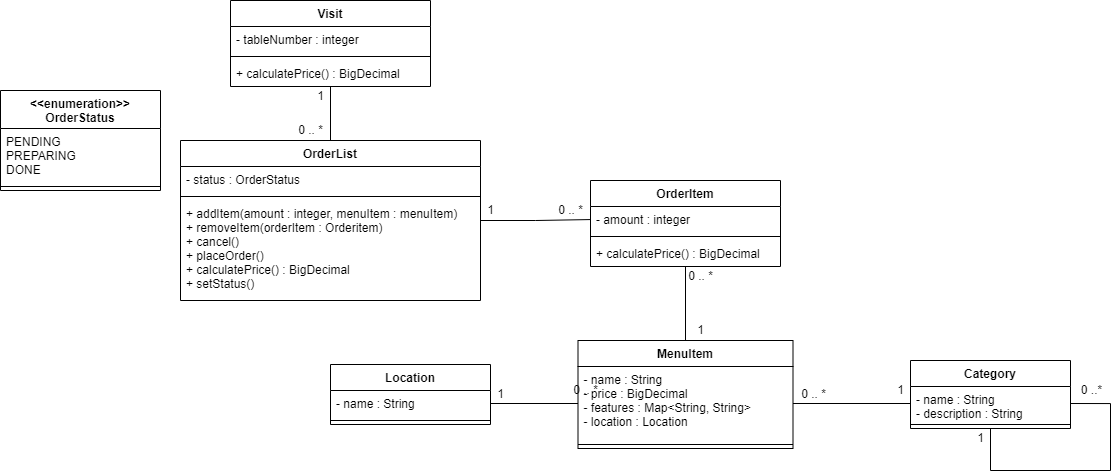

The diagram above was exported from draw.io. Its source (the exported page's mxGraphModel, read from the mxfile embedded in the PNG):
<mxGraphModel dx="920" dy="436" grid="1" gridSize="10" guides="1" tooltips="1" connect="1" arrows="1" fold="1" page="1" pageScale="1" pageWidth="827" pageHeight="1169" math="0" shadow="0">
  <root>
    <mxCell id="WIyWlLk6GJQsqaUBKTNV-0" />
    <mxCell id="WIyWlLk6GJQsqaUBKTNV-1" parent="WIyWlLk6GJQsqaUBKTNV-0" />
    <mxCell id="RT0Y_OiJa2Ooc0z-pODL-8" style="edgeStyle=orthogonalEdgeStyle;rounded=0;orthogonalLoop=1;jettySize=auto;html=1;endArrow=none;endFill=0;" edge="1" parent="WIyWlLk6GJQsqaUBKTNV-1" source="RT0Y_OiJa2Ooc0z-pODL-0" target="RT0Y_OiJa2Ooc0z-pODL-4">
      <mxGeometry relative="1" as="geometry" />
    </mxCell>
    <mxCell id="RT0Y_OiJa2Ooc0z-pODL-0" value="Visit" style="swimlane;fontStyle=1;align=center;verticalAlign=top;childLayout=stackLayout;horizontal=1;startSize=26;horizontalStack=0;resizeParent=1;resizeParentMax=0;resizeLast=0;collapsible=1;marginBottom=0;" vertex="1" parent="WIyWlLk6GJQsqaUBKTNV-1">
      <mxGeometry x="380" y="120" width="200" height="86" as="geometry" />
    </mxCell>
    <mxCell id="RT0Y_OiJa2Ooc0z-pODL-1" value="- tableNumber : integer" style="text;strokeColor=none;fillColor=none;align=left;verticalAlign=top;spacingLeft=4;spacingRight=4;overflow=hidden;rotatable=0;points=[[0,0.5],[1,0.5]];portConstraint=eastwest;" vertex="1" parent="RT0Y_OiJa2Ooc0z-pODL-0">
      <mxGeometry y="26" width="200" height="26" as="geometry" />
    </mxCell>
    <mxCell id="RT0Y_OiJa2Ooc0z-pODL-2" value="" style="line;strokeWidth=1;fillColor=none;align=left;verticalAlign=middle;spacingTop=-1;spacingLeft=3;spacingRight=3;rotatable=0;labelPosition=right;points=[];portConstraint=eastwest;" vertex="1" parent="RT0Y_OiJa2Ooc0z-pODL-0">
      <mxGeometry y="52" width="200" height="8" as="geometry" />
    </mxCell>
    <mxCell id="RT0Y_OiJa2Ooc0z-pODL-3" value="+ calculatePrice() : BigDecimal" style="text;strokeColor=none;fillColor=none;align=left;verticalAlign=top;spacingLeft=4;spacingRight=4;overflow=hidden;rotatable=0;points=[[0,0.5],[1,0.5]];portConstraint=eastwest;" vertex="1" parent="RT0Y_OiJa2Ooc0z-pODL-0">
      <mxGeometry y="60" width="200" height="26" as="geometry" />
    </mxCell>
    <mxCell id="RT0Y_OiJa2Ooc0z-pODL-19" style="edgeStyle=orthogonalEdgeStyle;rounded=0;orthogonalLoop=1;jettySize=auto;html=1;endArrow=none;endFill=0;" edge="1" parent="WIyWlLk6GJQsqaUBKTNV-1" source="RT0Y_OiJa2Ooc0z-pODL-4" target="RT0Y_OiJa2Ooc0z-pODL-16">
      <mxGeometry relative="1" as="geometry" />
    </mxCell>
    <mxCell id="RT0Y_OiJa2Ooc0z-pODL-4" value="OrderList" style="swimlane;fontStyle=1;align=center;verticalAlign=top;childLayout=stackLayout;horizontal=1;startSize=26;horizontalStack=0;resizeParent=1;resizeParentMax=0;resizeLast=0;collapsible=1;marginBottom=0;" vertex="1" parent="WIyWlLk6GJQsqaUBKTNV-1">
      <mxGeometry x="330" y="260" width="300" height="160" as="geometry" />
    </mxCell>
    <mxCell id="RT0Y_OiJa2Ooc0z-pODL-5" value="- status : OrderStatus" style="text;strokeColor=none;fillColor=none;align=left;verticalAlign=top;spacingLeft=4;spacingRight=4;overflow=hidden;rotatable=0;points=[[0,0.5],[1,0.5]];portConstraint=eastwest;" vertex="1" parent="RT0Y_OiJa2Ooc0z-pODL-4">
      <mxGeometry y="26" width="300" height="26" as="geometry" />
    </mxCell>
    <mxCell id="RT0Y_OiJa2Ooc0z-pODL-6" value="" style="line;strokeWidth=1;fillColor=none;align=left;verticalAlign=middle;spacingTop=-1;spacingLeft=3;spacingRight=3;rotatable=0;labelPosition=right;points=[];portConstraint=eastwest;" vertex="1" parent="RT0Y_OiJa2Ooc0z-pODL-4">
      <mxGeometry y="52" width="300" height="8" as="geometry" />
    </mxCell>
    <mxCell id="RT0Y_OiJa2Ooc0z-pODL-7" value="+ addItem(amount : integer, menuItem : menuItem)&#10;+ removeItem(orderItem : Orderitem)&#10;+ cancel()&#10;+ placeOrder()&#10;+ calculatePrice() : BigDecimal&#10;+ setStatus()" style="text;strokeColor=none;fillColor=none;align=left;verticalAlign=top;spacingLeft=4;spacingRight=4;overflow=hidden;rotatable=0;points=[[0,0.5],[1,0.5]];portConstraint=eastwest;" vertex="1" parent="RT0Y_OiJa2Ooc0z-pODL-4">
      <mxGeometry y="60" width="300" height="100" as="geometry" />
    </mxCell>
    <mxCell id="RT0Y_OiJa2Ooc0z-pODL-9" value="1" style="text;html=1;resizable=0;autosize=1;align=center;verticalAlign=middle;points=[];fillColor=none;strokeColor=none;rounded=0;" vertex="1" parent="WIyWlLk6GJQsqaUBKTNV-1">
      <mxGeometry x="460" y="206" width="20" height="20" as="geometry" />
    </mxCell>
    <mxCell id="RT0Y_OiJa2Ooc0z-pODL-10" value="0 .. *" style="text;html=1;resizable=0;autosize=1;align=center;verticalAlign=middle;points=[];fillColor=none;strokeColor=none;rounded=0;" vertex="1" parent="WIyWlLk6GJQsqaUBKTNV-1">
      <mxGeometry x="440" y="240" width="40" height="20" as="geometry" />
    </mxCell>
    <mxCell id="RT0Y_OiJa2Ooc0z-pODL-11" value="&lt;&lt;enumeration&gt;&gt;&#10;OrderStatus" style="swimlane;fontStyle=1;align=center;verticalAlign=top;childLayout=stackLayout;horizontal=1;startSize=38;horizontalStack=0;resizeParent=1;resizeParentMax=0;resizeLast=0;collapsible=1;marginBottom=0;" vertex="1" parent="WIyWlLk6GJQsqaUBKTNV-1">
      <mxGeometry x="150" y="210" width="160" height="100" as="geometry" />
    </mxCell>
    <mxCell id="RT0Y_OiJa2Ooc0z-pODL-12" value="PENDING&#10;PREPARING&#10;DONE" style="text;strokeColor=none;fillColor=none;align=left;verticalAlign=top;spacingLeft=4;spacingRight=4;overflow=hidden;rotatable=0;points=[[0,0.5],[1,0.5]];portConstraint=eastwest;" vertex="1" parent="RT0Y_OiJa2Ooc0z-pODL-11">
      <mxGeometry y="38" width="160" height="54" as="geometry" />
    </mxCell>
    <mxCell id="RT0Y_OiJa2Ooc0z-pODL-13" value="" style="line;strokeWidth=1;fillColor=none;align=left;verticalAlign=middle;spacingTop=-1;spacingLeft=3;spacingRight=3;rotatable=0;labelPosition=right;points=[];portConstraint=eastwest;" vertex="1" parent="RT0Y_OiJa2Ooc0z-pODL-11">
      <mxGeometry y="92" width="160" height="8" as="geometry" />
    </mxCell>
    <mxCell id="RT0Y_OiJa2Ooc0z-pODL-26" style="edgeStyle=orthogonalEdgeStyle;rounded=0;orthogonalLoop=1;jettySize=auto;html=1;entryX=0.5;entryY=0;entryDx=0;entryDy=0;endArrow=none;endFill=0;" edge="1" parent="WIyWlLk6GJQsqaUBKTNV-1" source="RT0Y_OiJa2Ooc0z-pODL-15" target="RT0Y_OiJa2Ooc0z-pODL-22">
      <mxGeometry relative="1" as="geometry" />
    </mxCell>
    <mxCell id="RT0Y_OiJa2Ooc0z-pODL-15" value="OrderItem" style="swimlane;fontStyle=1;align=center;verticalAlign=top;childLayout=stackLayout;horizontal=1;startSize=26;horizontalStack=0;resizeParent=1;resizeParentMax=0;resizeLast=0;collapsible=1;marginBottom=0;" vertex="1" parent="WIyWlLk6GJQsqaUBKTNV-1">
      <mxGeometry x="740" y="300" width="190" height="86" as="geometry" />
    </mxCell>
    <mxCell id="RT0Y_OiJa2Ooc0z-pODL-16" value="- amount : integer" style="text;strokeColor=none;fillColor=none;align=left;verticalAlign=top;spacingLeft=4;spacingRight=4;overflow=hidden;rotatable=0;points=[[0,0.5],[1,0.5]];portConstraint=eastwest;" vertex="1" parent="RT0Y_OiJa2Ooc0z-pODL-15">
      <mxGeometry y="26" width="190" height="26" as="geometry" />
    </mxCell>
    <mxCell id="RT0Y_OiJa2Ooc0z-pODL-17" value="" style="line;strokeWidth=1;fillColor=none;align=left;verticalAlign=middle;spacingTop=-1;spacingLeft=3;spacingRight=3;rotatable=0;labelPosition=right;points=[];portConstraint=eastwest;" vertex="1" parent="RT0Y_OiJa2Ooc0z-pODL-15">
      <mxGeometry y="52" width="190" height="8" as="geometry" />
    </mxCell>
    <mxCell id="RT0Y_OiJa2Ooc0z-pODL-18" value="+ calculatePrice() : BigDecimal" style="text;strokeColor=none;fillColor=none;align=left;verticalAlign=top;spacingLeft=4;spacingRight=4;overflow=hidden;rotatable=0;points=[[0,0.5],[1,0.5]];portConstraint=eastwest;" vertex="1" parent="RT0Y_OiJa2Ooc0z-pODL-15">
      <mxGeometry y="60" width="190" height="26" as="geometry" />
    </mxCell>
    <mxCell id="RT0Y_OiJa2Ooc0z-pODL-20" value="0 .. *" style="text;html=1;resizable=0;autosize=1;align=center;verticalAlign=middle;points=[];fillColor=none;strokeColor=none;rounded=0;" vertex="1" parent="WIyWlLk6GJQsqaUBKTNV-1">
      <mxGeometry x="700" y="320" width="40" height="20" as="geometry" />
    </mxCell>
    <mxCell id="RT0Y_OiJa2Ooc0z-pODL-21" value="1" style="text;html=1;resizable=0;autosize=1;align=center;verticalAlign=middle;points=[];fillColor=none;strokeColor=none;rounded=0;" vertex="1" parent="WIyWlLk6GJQsqaUBKTNV-1">
      <mxGeometry x="630" y="320" width="20" height="20" as="geometry" />
    </mxCell>
    <mxCell id="RT0Y_OiJa2Ooc0z-pODL-22" value="MenuItem" style="swimlane;fontStyle=1;align=center;verticalAlign=top;childLayout=stackLayout;horizontal=1;startSize=26;horizontalStack=0;resizeParent=1;resizeParentMax=0;resizeLast=0;collapsible=1;marginBottom=0;" vertex="1" parent="WIyWlLk6GJQsqaUBKTNV-1">
      <mxGeometry x="727.5" y="460" width="215" height="108" as="geometry" />
    </mxCell>
    <mxCell id="RT0Y_OiJa2Ooc0z-pODL-23" value="- name : String&#10;- price : BigDecimal&#10;- features : Map&lt;String, String&gt;&#10;- location : Location" style="text;strokeColor=none;fillColor=none;align=left;verticalAlign=top;spacingLeft=4;spacingRight=4;overflow=hidden;rotatable=0;points=[[0,0.5],[1,0.5]];portConstraint=eastwest;" vertex="1" parent="RT0Y_OiJa2Ooc0z-pODL-22">
      <mxGeometry y="26" width="215" height="74" as="geometry" />
    </mxCell>
    <mxCell id="RT0Y_OiJa2Ooc0z-pODL-24" value="" style="line;strokeWidth=1;fillColor=none;align=left;verticalAlign=middle;spacingTop=-1;spacingLeft=3;spacingRight=3;rotatable=0;labelPosition=right;points=[];portConstraint=eastwest;" vertex="1" parent="RT0Y_OiJa2Ooc0z-pODL-22">
      <mxGeometry y="100" width="215" height="8" as="geometry" />
    </mxCell>
    <mxCell id="RT0Y_OiJa2Ooc0z-pODL-27" value="1" style="text;html=1;resizable=0;autosize=1;align=center;verticalAlign=middle;points=[];fillColor=none;strokeColor=none;rounded=0;" vertex="1" parent="WIyWlLk6GJQsqaUBKTNV-1">
      <mxGeometry x="840" y="440" width="20" height="20" as="geometry" />
    </mxCell>
    <mxCell id="RT0Y_OiJa2Ooc0z-pODL-28" value="0 .. *" style="text;html=1;resizable=0;autosize=1;align=center;verticalAlign=middle;points=[];fillColor=none;strokeColor=none;rounded=0;" vertex="1" parent="WIyWlLk6GJQsqaUBKTNV-1">
      <mxGeometry x="830" y="386" width="40" height="20" as="geometry" />
    </mxCell>
    <mxCell id="RT0Y_OiJa2Ooc0z-pODL-30" value="Location" style="swimlane;fontStyle=1;align=center;verticalAlign=top;childLayout=stackLayout;horizontal=1;startSize=26;horizontalStack=0;resizeParent=1;resizeParentMax=0;resizeLast=0;collapsible=1;marginBottom=0;" vertex="1" parent="WIyWlLk6GJQsqaUBKTNV-1">
      <mxGeometry x="480" y="484" width="160" height="60" as="geometry" />
    </mxCell>
    <mxCell id="RT0Y_OiJa2Ooc0z-pODL-31" value="- name : String" style="text;strokeColor=none;fillColor=none;align=left;verticalAlign=top;spacingLeft=4;spacingRight=4;overflow=hidden;rotatable=0;points=[[0,0.5],[1,0.5]];portConstraint=eastwest;" vertex="1" parent="RT0Y_OiJa2Ooc0z-pODL-30">
      <mxGeometry y="26" width="160" height="26" as="geometry" />
    </mxCell>
    <mxCell id="RT0Y_OiJa2Ooc0z-pODL-32" value="" style="line;strokeWidth=1;fillColor=none;align=left;verticalAlign=middle;spacingTop=-1;spacingLeft=3;spacingRight=3;rotatable=0;labelPosition=right;points=[];portConstraint=eastwest;" vertex="1" parent="RT0Y_OiJa2Ooc0z-pODL-30">
      <mxGeometry y="52" width="160" height="8" as="geometry" />
    </mxCell>
    <mxCell id="RT0Y_OiJa2Ooc0z-pODL-35" style="edgeStyle=orthogonalEdgeStyle;rounded=0;orthogonalLoop=1;jettySize=auto;html=1;endArrow=none;endFill=0;" edge="1" parent="WIyWlLk6GJQsqaUBKTNV-1" source="RT0Y_OiJa2Ooc0z-pODL-31" target="RT0Y_OiJa2Ooc0z-pODL-23">
      <mxGeometry relative="1" as="geometry" />
    </mxCell>
    <mxCell id="RT0Y_OiJa2Ooc0z-pODL-36" value="0 .. *" style="text;html=1;resizable=0;autosize=1;align=center;verticalAlign=middle;points=[];fillColor=none;strokeColor=none;rounded=0;" vertex="1" parent="WIyWlLk6GJQsqaUBKTNV-1">
      <mxGeometry x="715" y="500" width="40" height="20" as="geometry" />
    </mxCell>
    <mxCell id="RT0Y_OiJa2Ooc0z-pODL-37" value="1" style="text;html=1;resizable=0;autosize=1;align=center;verticalAlign=middle;points=[];fillColor=none;strokeColor=none;rounded=0;" vertex="1" parent="WIyWlLk6GJQsqaUBKTNV-1">
      <mxGeometry x="640" y="504" width="20" height="20" as="geometry" />
    </mxCell>
    <mxCell id="RT0Y_OiJa2Ooc0z-pODL-38" value="Category" style="swimlane;fontStyle=1;align=center;verticalAlign=top;childLayout=stackLayout;horizontal=1;startSize=26;horizontalStack=0;resizeParent=1;resizeParentMax=0;resizeLast=0;collapsible=1;marginBottom=0;" vertex="1" parent="WIyWlLk6GJQsqaUBKTNV-1">
      <mxGeometry x="1060" y="480" width="160" height="68" as="geometry" />
    </mxCell>
    <mxCell id="RT0Y_OiJa2Ooc0z-pODL-39" value="- name : String&#10;- description : String" style="text;strokeColor=none;fillColor=none;align=left;verticalAlign=top;spacingLeft=4;spacingRight=4;overflow=hidden;rotatable=0;points=[[0,0.5],[1,0.5]];portConstraint=eastwest;" vertex="1" parent="RT0Y_OiJa2Ooc0z-pODL-38">
      <mxGeometry y="26" width="160" height="34" as="geometry" />
    </mxCell>
    <mxCell id="RT0Y_OiJa2Ooc0z-pODL-40" value="" style="line;strokeWidth=1;fillColor=none;align=left;verticalAlign=middle;spacingTop=-1;spacingLeft=3;spacingRight=3;rotatable=0;labelPosition=right;points=[];portConstraint=eastwest;" vertex="1" parent="RT0Y_OiJa2Ooc0z-pODL-38">
      <mxGeometry y="60" width="160" height="8" as="geometry" />
    </mxCell>
    <mxCell id="RT0Y_OiJa2Ooc0z-pODL-46" style="edgeStyle=orthogonalEdgeStyle;rounded=0;orthogonalLoop=1;jettySize=auto;html=1;entryX=1;entryY=0.5;entryDx=0;entryDy=0;endArrow=none;endFill=0;" edge="1" parent="RT0Y_OiJa2Ooc0z-pODL-38" source="RT0Y_OiJa2Ooc0z-pODL-38" target="RT0Y_OiJa2Ooc0z-pODL-39">
      <mxGeometry relative="1" as="geometry">
        <Array as="points">
          <mxPoint x="80" y="110" />
          <mxPoint x="200" y="110" />
          <mxPoint x="200" y="43" />
        </Array>
      </mxGeometry>
    </mxCell>
    <mxCell id="RT0Y_OiJa2Ooc0z-pODL-43" style="edgeStyle=orthogonalEdgeStyle;rounded=0;orthogonalLoop=1;jettySize=auto;html=1;endArrow=none;endFill=0;" edge="1" parent="WIyWlLk6GJQsqaUBKTNV-1" source="RT0Y_OiJa2Ooc0z-pODL-23" target="RT0Y_OiJa2Ooc0z-pODL-39">
      <mxGeometry relative="1" as="geometry" />
    </mxCell>
    <mxCell id="RT0Y_OiJa2Ooc0z-pODL-44" value="1" style="text;html=1;resizable=0;autosize=1;align=center;verticalAlign=middle;points=[];fillColor=none;strokeColor=none;rounded=0;" vertex="1" parent="WIyWlLk6GJQsqaUBKTNV-1">
      <mxGeometry x="1040" y="500" width="20" height="20" as="geometry" />
    </mxCell>
    <mxCell id="RT0Y_OiJa2Ooc0z-pODL-45" value="0 .. *" style="text;html=1;resizable=0;autosize=1;align=center;verticalAlign=middle;points=[];fillColor=none;strokeColor=none;rounded=0;" vertex="1" parent="WIyWlLk6GJQsqaUBKTNV-1">
      <mxGeometry x="942.5" y="504" width="40" height="20" as="geometry" />
    </mxCell>
    <mxCell id="RT0Y_OiJa2Ooc0z-pODL-47" value="1" style="text;html=1;resizable=0;autosize=1;align=center;verticalAlign=middle;points=[];fillColor=none;strokeColor=none;rounded=0;" vertex="1" parent="WIyWlLk6GJQsqaUBKTNV-1">
      <mxGeometry x="1120" y="548" width="20" height="20" as="geometry" />
    </mxCell>
    <mxCell id="RT0Y_OiJa2Ooc0z-pODL-48" value="0 ..*" style="text;html=1;resizable=0;autosize=1;align=center;verticalAlign=middle;points=[];fillColor=none;strokeColor=none;rounded=0;" vertex="1" parent="WIyWlLk6GJQsqaUBKTNV-1">
      <mxGeometry x="1221" y="500" width="40" height="20" as="geometry" />
    </mxCell>
  </root>
</mxGraphModel>